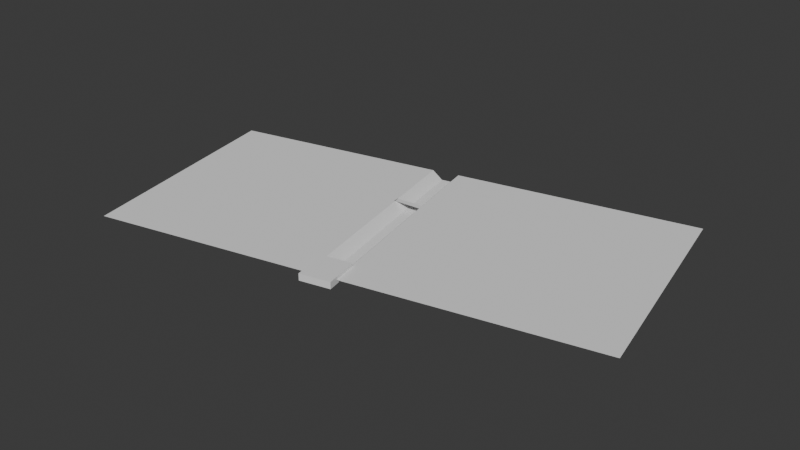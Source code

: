 # Source: Weesen-collisions.blend  (saved by Blender 4.3.30; exported with 4.5.12 LTS)
import bpy
from mathutils import Matrix  # noqa: F401  (used for matrix-valued properties, if any)

bpy.ops.wm.read_factory_settings(use_empty=True)
scene = bpy.context.scene
scene.name = 'Scene'

# ---- collections
col_collection = bpy.data.collections.new('Collection'); scene.collection.children.link(col_collection)

# ---- world
world_world = bpy.data.worlds.new('World'); scene.world = world_world
world_world.use_nodes = True; world_world.node_tree.nodes.clear()
_N = world_world.node_tree.nodes; _L = world_world.node_tree.links
n0 = _N.new('ShaderNodeOutputWorld'); n0.name = 'World Output'; n0.location = (300, 300)
n1 = _N.new('ShaderNodeBackground'); n1.name = 'Background'; n1.location = (10, 300)
n1.inputs[0].default_value = (0.05088, 0.05088, 0.05088, 1.0)
_L.new(n1.outputs[0], n0.inputs[0])
n0.is_active_output = True
world_world.color = (0.05088, 0.05088, 0.05088)
world_world.sun_shadow_jitter_overblur = 0.0

# ---- meshes
me_plane = bpy.data.meshes.new('Plane')
me_plane.from_pydata([(-1.0, 1.0, 0.0), (1.0, 1.0, 0.0), (-1.0, -0.8804, 0.0), (1.0, -0.8804, 0.0), (-1.0, -0.9638, -2.868), (1.0, -0.9638, -2.868), (-1.0, -1.046, -2.868), (1.0, -1.046, -2.868), (-1.0, -1.117, 0.1277), (1.0, -1.117, 0.1277), (-1.0, -3.192, 0.1277), (1.0, -3.192, 0.1277)], [], [(1, 0, 2, 3), (3, 2, 4, 5), (5, 4, 6, 7), (7, 6, 8, 9), (9, 8, 10, 11)])
_uv = me_plane.uv_layers.new(name='UVMap')
_uv.uv.foreach_set('vector', [1.0, 1.0, 0.0, 1.0, 0.0, 0.0598, 1.0, 0.0598, 1.0, 0.0598, 0.0, 0.0598, 0.0, 0.0598, 1.0, 0.0598, 1.0, 0.0598, 0.0, 0.0598, 0.0, 0.0598, 1.0, 0.0598, 1.0, 0.0598, 0.0, 0.0598, 0.0, 0.0598, 1.0, 0.0598, 1.0, 0.0598, 0.0, 0.0598, 0.0, 0.0598, 1.0, 0.0598])
me_plane.update()
me_plane_002 = bpy.data.meshes.new('Plane.002')
me_plane_002.from_pydata([(-1.0, -1.0, 0.0), (1.0, -1.0, 0.0), (-1.0, 1.0, 0.0), (1.0, 1.0, 0.0)], [], [(0, 1, 3, 2)])
_uv = me_plane_002.uv_layers.new(name='UVMap')
_uv.uv.foreach_set('vector', [0.0, 0.0, 1.0, 0.0, 1.0, 1.0, 0.0, 1.0])
me_plane_002.update()
me_cube = bpy.data.meshes.new('Cube')
me_cube.from_pydata([(-1.0, -1.0, -1.0), (-1.0, -1.0, 1.0), (-1.0, 1.0, -1.0), (-1.0, 1.0, 1.0), (1.0, -1.0, -1.0), (1.0, -1.0, 1.0), (1.0, 1.0, -1.0), (1.0, 1.0, 1.0)], [], [(0, 1, 3, 2), (2, 3, 7, 6), (6, 7, 5, 4), (4, 5, 1, 0), (2, 6, 4, 0), (7, 3, 1, 5)])
_uv = me_cube.uv_layers.new(name='UVMap')
_uv.uv.foreach_set('vector', [0.375, 0.0, 0.625, 0.0, 0.625, 0.25, 0.375, 0.25, 0.375, 0.25, 0.625, 0.25, 0.625, 0.5, 0.375, 0.5, 0.375, 0.5, 0.625, 0.5, 0.625, 0.75, 0.375, 0.75, 0.375, 0.75, 0.625, 0.75, 0.625, 1.0, 0.375, 1.0, 0.125, 0.5, 0.375, 0.5, 0.375, 0.75, 0.125, 0.75, 0.625, 0.5, 0.875, 0.5, 0.875, 0.75, 0.625, 0.75])
me_cube.update()

# ---- objects
ob_grund = bpy.data.objects.new('Grund', me_plane)
ob_bruecke = bpy.data.objects.new('Bruecke', me_plane_002)
ob_bruecke_oben = bpy.data.objects.new('Bruecke_oben', me_cube)

# ---- transforms, parenting, visibility, modifiers, constraints
ob_grund.location = (-50.14, 0.0, 0.0)
ob_grund.rotation_euler = (0.0, -0.0, 1.772)
ob_grund.scale = (40.0, 40.0, 1.0)
ob_bruecke.location = (-13.63, 20.85, 0.0)
ob_bruecke.rotation_euler = (0.0, -0.0, 1.641)
ob_bruecke.scale = (1.0, 5.0, 1.0)
ob_bruecke_oben.location = (-3.635, -28.47, 0.0)
ob_bruecke_oben.rotation_euler = (0.0, -0.0, 0.2088)
ob_bruecke_oben.scale = (5.25, 6.2, 1.15)

# ---- collection membership
col_collection.objects.link(ob_grund)
col_collection.objects.link(ob_bruecke)
col_collection.objects.link(ob_bruecke_oben)

# ---- scene / render settings (as saved in the file)
scene.frame_start = 1; scene.frame_end = 250; scene.frame_set(1)
scene.render.engine = 'BLENDER_EEVEE_NEXT'
bpy.context.view_layer.update()

# ---- added for rendering (the .blend has no active camera and no usable light): camera, sun
cam_auto = bpy.data.cameras.new('AutoCamera')
cam_auto.lens = 50.0
cam_auto.sensor_width = 36.0
cam_auto.clip_end = 3445.37
ob_auto_camera = bpy.data.objects.new('AutoCamera', cam_auto)
scene.collection.objects.link(ob_auto_camera)
ob_auto_camera.location = (189.147, -226.839, 156.196)
ob_auto_camera.rotation_euler = (1.09748, -7.21219e-08, 0.694738)
scene.camera = ob_auto_camera
light_auto_sun = bpy.data.lights.new('AutoSun', 'SUN')
light_auto_sun.energy = 3.0
light_auto_sun.angle = 0.0523599
ob_auto_sun = bpy.data.objects.new('AutoSun', light_auto_sun)
scene.collection.objects.link(ob_auto_sun)
ob_auto_sun.rotation_euler = (0.872665, 0.174533, 0.523599)
bpy.context.view_layer.update()
